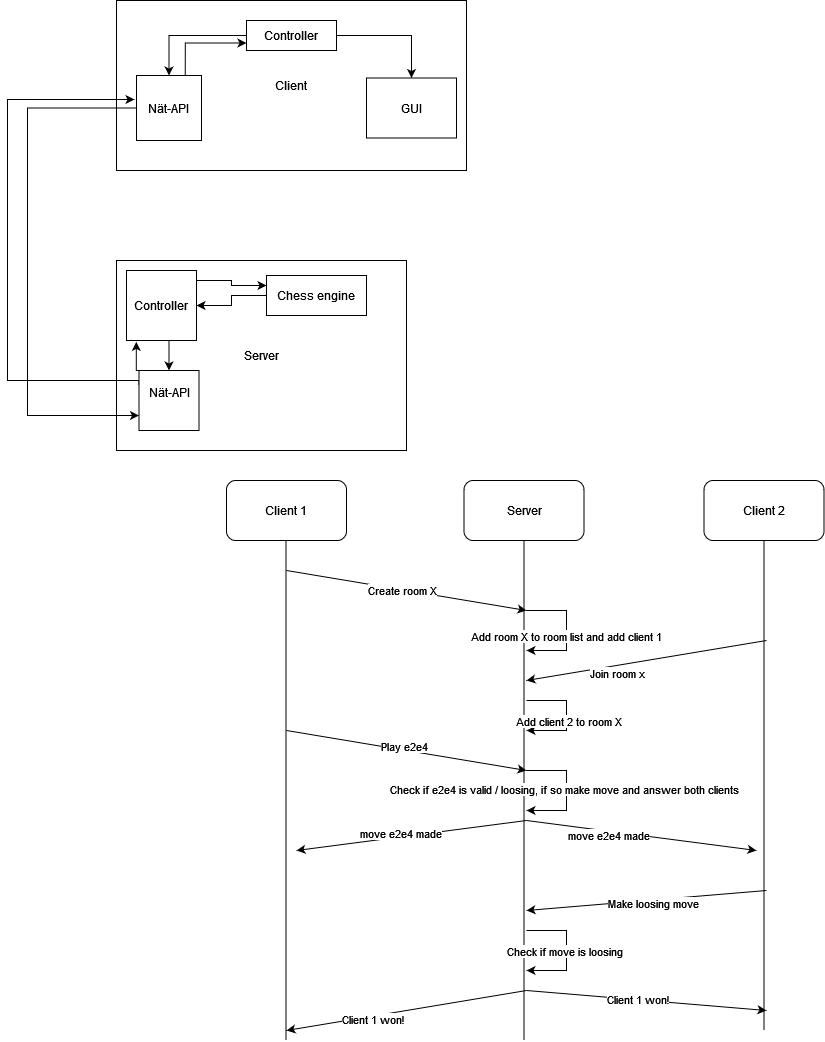

The diagram above was exported from draw.io. Its source (the exported page's mxGraphModel, read from the mxfile embedded in the PNG):
<mxGraphModel dx="2284" dy="754" grid="1" gridSize="10" guides="1" tooltips="1" connect="1" arrows="1" fold="1" page="1" pageScale="1" pageWidth="850" pageHeight="1100" math="0" shadow="0">
  <root>
    <mxCell id="0" />
    <mxCell id="1" parent="0" />
    <mxCell id="sa2nAJj35CE-gHM3Y5B5-20" value="Server" style="rounded=0;whiteSpace=wrap;html=1;" parent="1" vertex="1">
      <mxGeometry x="30" y="290" width="290" height="190" as="geometry" />
    </mxCell>
    <mxCell id="sa2nAJj35CE-gHM3Y5B5-6" value="Client" style="rounded=0;whiteSpace=wrap;html=1;fillColor=#FFFFFF;" parent="1" vertex="1">
      <mxGeometry x="30" y="30" width="350" height="170" as="geometry" />
    </mxCell>
    <mxCell id="sa2nAJj35CE-gHM3Y5B5-8" style="edgeStyle=orthogonalEdgeStyle;rounded=0;orthogonalLoop=1;jettySize=auto;html=1;entryX=0.5;entryY=0;entryDx=0;entryDy=0;" parent="1" source="sa2nAJj35CE-gHM3Y5B5-1" target="sa2nAJj35CE-gHM3Y5B5-2" edge="1">
      <mxGeometry relative="1" as="geometry" />
    </mxCell>
    <mxCell id="sa2nAJj35CE-gHM3Y5B5-12" style="edgeStyle=orthogonalEdgeStyle;rounded=0;orthogonalLoop=1;jettySize=auto;html=1;exitX=1;exitY=0.5;exitDx=0;exitDy=0;entryX=0.5;entryY=0;entryDx=0;entryDy=0;" parent="1" source="sa2nAJj35CE-gHM3Y5B5-1" target="sa2nAJj35CE-gHM3Y5B5-4" edge="1">
      <mxGeometry relative="1" as="geometry" />
    </mxCell>
    <mxCell id="sa2nAJj35CE-gHM3Y5B5-1" value="Controller" style="rounded=0;whiteSpace=wrap;html=1;" parent="1" vertex="1">
      <mxGeometry x="160" y="50" width="90" height="30" as="geometry" />
    </mxCell>
    <mxCell id="sa2nAJj35CE-gHM3Y5B5-9" style="edgeStyle=orthogonalEdgeStyle;rounded=0;orthogonalLoop=1;jettySize=auto;html=1;exitX=0.75;exitY=0;exitDx=0;exitDy=0;entryX=0;entryY=0.75;entryDx=0;entryDy=0;" parent="1" source="sa2nAJj35CE-gHM3Y5B5-2" target="sa2nAJj35CE-gHM3Y5B5-1" edge="1">
      <mxGeometry relative="1" as="geometry" />
    </mxCell>
    <mxCell id="sa2nAJj35CE-gHM3Y5B5-48" style="edgeStyle=orthogonalEdgeStyle;rounded=0;orthogonalLoop=1;jettySize=auto;html=1;entryX=0;entryY=0.75;entryDx=0;entryDy=0;" parent="1" source="sa2nAJj35CE-gHM3Y5B5-2" target="sa2nAJj35CE-gHM3Y5B5-16" edge="1">
      <mxGeometry relative="1" as="geometry">
        <mxPoint x="-60" y="440" as="targetPoint" />
        <Array as="points">
          <mxPoint x="-59" y="138" />
          <mxPoint x="-59" y="445" />
        </Array>
      </mxGeometry>
    </mxCell>
    <mxCell id="sa2nAJj35CE-gHM3Y5B5-2" value="Nät-API" style="whiteSpace=wrap;html=1;aspect=fixed;" parent="1" vertex="1">
      <mxGeometry x="50" y="105" width="65" height="65" as="geometry" />
    </mxCell>
    <mxCell id="sa2nAJj35CE-gHM3Y5B5-14" style="edgeStyle=orthogonalEdgeStyle;rounded=0;orthogonalLoop=1;jettySize=auto;html=1;entryX=1;entryY=0.5;entryDx=0;entryDy=0;" parent="1" source="sa2nAJj35CE-gHM3Y5B5-3" target="sa2nAJj35CE-gHM3Y5B5-13" edge="1">
      <mxGeometry relative="1" as="geometry" />
    </mxCell>
    <mxCell id="sa2nAJj35CE-gHM3Y5B5-3" value="Chess engine" style="rounded=0;whiteSpace=wrap;html=1;" parent="1" vertex="1">
      <mxGeometry x="180" y="305" width="100" height="40" as="geometry" />
    </mxCell>
    <mxCell id="sa2nAJj35CE-gHM3Y5B5-4" value="GUI" style="rounded=0;whiteSpace=wrap;html=1;" parent="1" vertex="1">
      <mxGeometry x="280" y="107.5" width="90" height="60" as="geometry" />
    </mxCell>
    <mxCell id="sa2nAJj35CE-gHM3Y5B5-15" style="edgeStyle=orthogonalEdgeStyle;rounded=0;orthogonalLoop=1;jettySize=auto;html=1;exitX=1;exitY=0.25;exitDx=0;exitDy=0;entryX=0;entryY=0.25;entryDx=0;entryDy=0;" parent="1" source="sa2nAJj35CE-gHM3Y5B5-13" target="sa2nAJj35CE-gHM3Y5B5-3" edge="1">
      <mxGeometry relative="1" as="geometry">
        <Array as="points">
          <mxPoint x="110" y="310" />
          <mxPoint x="145" y="310" />
          <mxPoint x="145" y="315" />
        </Array>
      </mxGeometry>
    </mxCell>
    <mxCell id="sa2nAJj35CE-gHM3Y5B5-18" style="edgeStyle=orthogonalEdgeStyle;rounded=0;orthogonalLoop=1;jettySize=auto;html=1;exitX=0.5;exitY=1;exitDx=0;exitDy=0;entryX=0.5;entryY=0;entryDx=0;entryDy=0;" parent="1" source="sa2nAJj35CE-gHM3Y5B5-13" target="sa2nAJj35CE-gHM3Y5B5-16" edge="1">
      <mxGeometry relative="1" as="geometry" />
    </mxCell>
    <mxCell id="sa2nAJj35CE-gHM3Y5B5-13" value="Controller" style="whiteSpace=wrap;html=1;aspect=fixed;" parent="1" vertex="1">
      <mxGeometry x="40" y="300" width="70" height="70" as="geometry" />
    </mxCell>
    <mxCell id="sa2nAJj35CE-gHM3Y5B5-17" style="edgeStyle=orthogonalEdgeStyle;rounded=0;orthogonalLoop=1;jettySize=auto;html=1;exitX=0.25;exitY=0;exitDx=0;exitDy=0;entryX=0.14;entryY=1.02;entryDx=0;entryDy=0;entryPerimeter=0;" parent="1" source="sa2nAJj35CE-gHM3Y5B5-16" target="sa2nAJj35CE-gHM3Y5B5-13" edge="1">
      <mxGeometry relative="1" as="geometry" />
    </mxCell>
    <mxCell id="sa2nAJj35CE-gHM3Y5B5-47" style="edgeStyle=orthogonalEdgeStyle;rounded=0;orthogonalLoop=1;jettySize=auto;html=1;exitX=0;exitY=0.25;exitDx=0;exitDy=0;entryX=-0.031;entryY=0.369;entryDx=0;entryDy=0;entryPerimeter=0;" parent="1" source="sa2nAJj35CE-gHM3Y5B5-16" target="sa2nAJj35CE-gHM3Y5B5-2" edge="1">
      <mxGeometry relative="1" as="geometry">
        <mxPoint x="-80" y="120" as="targetPoint" />
        <mxPoint x="-37.5" y="410" as="sourcePoint" />
        <Array as="points">
          <mxPoint x="53" y="410" />
          <mxPoint x="-79" y="410" />
          <mxPoint x="-79" y="129" />
        </Array>
      </mxGeometry>
    </mxCell>
    <mxCell id="sa2nAJj35CE-gHM3Y5B5-16" value="&lt;div&gt;Nät-API&lt;/div&gt;&lt;div&gt;&lt;br&gt;&lt;/div&gt;" style="whiteSpace=wrap;html=1;aspect=fixed;" parent="1" vertex="1">
      <mxGeometry x="52.5" y="400" width="60" height="60" as="geometry" />
    </mxCell>
    <mxCell id="sa2nAJj35CE-gHM3Y5B5-21" value="" style="endArrow=none;html=1;rounded=0;" parent="1" edge="1">
      <mxGeometry width="50" height="50" relative="1" as="geometry">
        <mxPoint x="199.5" y="1070" as="sourcePoint" />
        <mxPoint x="199.5" y="550" as="targetPoint" />
      </mxGeometry>
    </mxCell>
    <mxCell id="sa2nAJj35CE-gHM3Y5B5-23" value="" style="endArrow=none;html=1;rounded=0;" parent="1" source="sa2nAJj35CE-gHM3Y5B5-25" edge="1">
      <mxGeometry width="50" height="50" relative="1" as="geometry">
        <mxPoint x="437.5" y="1070" as="sourcePoint" />
        <mxPoint x="437.5" y="550" as="targetPoint" />
      </mxGeometry>
    </mxCell>
    <mxCell id="sa2nAJj35CE-gHM3Y5B5-24" value="" style="endArrow=none;html=1;rounded=0;" parent="1" edge="1">
      <mxGeometry width="50" height="50" relative="1" as="geometry">
        <mxPoint x="677.5" y="1060" as="sourcePoint" />
        <mxPoint x="677.5" y="540" as="targetPoint" />
      </mxGeometry>
    </mxCell>
    <mxCell id="sa2nAJj35CE-gHM3Y5B5-26" value="" style="endArrow=none;html=1;rounded=0;" parent="1" target="sa2nAJj35CE-gHM3Y5B5-25" edge="1">
      <mxGeometry width="50" height="50" relative="1" as="geometry">
        <mxPoint x="437.5" y="1070" as="sourcePoint" />
        <mxPoint x="437.5" y="550" as="targetPoint" />
      </mxGeometry>
    </mxCell>
    <mxCell id="sa2nAJj35CE-gHM3Y5B5-25" value="Server" style="rounded=1;whiteSpace=wrap;html=1;" parent="1" vertex="1">
      <mxGeometry x="377.5" y="510" width="120" height="60" as="geometry" />
    </mxCell>
    <mxCell id="sa2nAJj35CE-gHM3Y5B5-27" value="Client 1" style="rounded=1;whiteSpace=wrap;html=1;" parent="1" vertex="1">
      <mxGeometry x="140" y="510" width="120" height="60" as="geometry" />
    </mxCell>
    <mxCell id="sa2nAJj35CE-gHM3Y5B5-28" value="Client 2" style="rounded=1;whiteSpace=wrap;html=1;" parent="1" vertex="1">
      <mxGeometry x="617.5" y="510" width="120" height="60" as="geometry" />
    </mxCell>
    <mxCell id="sa2nAJj35CE-gHM3Y5B5-29" value="" style="endArrow=classic;html=1;rounded=0;" parent="1" edge="1">
      <mxGeometry width="50" height="50" relative="1" as="geometry">
        <mxPoint x="200" y="600" as="sourcePoint" />
        <mxPoint x="440" y="640" as="targetPoint" />
      </mxGeometry>
    </mxCell>
    <mxCell id="sa2nAJj35CE-gHM3Y5B5-30" value="Create room X" style="edgeLabel;html=1;align=center;verticalAlign=middle;resizable=0;points=[];" parent="sa2nAJj35CE-gHM3Y5B5-29" vertex="1" connectable="0">
      <mxGeometry x="-0.0419" relative="1" as="geometry">
        <mxPoint as="offset" />
      </mxGeometry>
    </mxCell>
    <mxCell id="sa2nAJj35CE-gHM3Y5B5-33" value="" style="endArrow=classic;html=1;rounded=0;" parent="1" edge="1">
      <mxGeometry width="50" height="50" relative="1" as="geometry">
        <mxPoint x="440" y="640" as="sourcePoint" />
        <mxPoint x="440" y="680" as="targetPoint" />
        <Array as="points">
          <mxPoint x="480" y="640" />
          <mxPoint x="480" y="680" />
        </Array>
      </mxGeometry>
    </mxCell>
    <mxCell id="sa2nAJj35CE-gHM3Y5B5-34" value="Add room X to room list and add client 1" style="edgeLabel;html=1;align=center;verticalAlign=middle;resizable=0;points=[];" parent="sa2nAJj35CE-gHM3Y5B5-33" vertex="1" connectable="0">
      <mxGeometry x="0.0833" y="-1" relative="1" as="geometry">
        <mxPoint as="offset" />
      </mxGeometry>
    </mxCell>
    <mxCell id="sa2nAJj35CE-gHM3Y5B5-36" value="" style="endArrow=classic;html=1;rounded=0;" parent="1" edge="1">
      <mxGeometry width="50" height="50" relative="1" as="geometry">
        <mxPoint x="680" y="670" as="sourcePoint" />
        <mxPoint x="440" y="710" as="targetPoint" />
      </mxGeometry>
    </mxCell>
    <mxCell id="sa2nAJj35CE-gHM3Y5B5-37" value="Join room x" style="edgeLabel;html=1;align=center;verticalAlign=middle;resizable=0;points=[];" parent="sa2nAJj35CE-gHM3Y5B5-36" vertex="1" connectable="0">
      <mxGeometry x="0.2595" y="7" relative="1" as="geometry">
        <mxPoint as="offset" />
      </mxGeometry>
    </mxCell>
    <mxCell id="sa2nAJj35CE-gHM3Y5B5-44" value="" style="endArrow=classic;html=1;rounded=0;" parent="1" edge="1">
      <mxGeometry width="50" height="50" relative="1" as="geometry">
        <mxPoint x="440" y="730" as="sourcePoint" />
        <mxPoint x="440" y="760" as="targetPoint" />
        <Array as="points">
          <mxPoint x="480" y="730" />
          <mxPoint x="480" y="760" />
        </Array>
      </mxGeometry>
    </mxCell>
    <mxCell id="sa2nAJj35CE-gHM3Y5B5-46" value="&lt;div&gt;Add client 2 to room X&lt;/div&gt;" style="edgeLabel;html=1;align=center;verticalAlign=middle;resizable=0;points=[];" parent="sa2nAJj35CE-gHM3Y5B5-44" vertex="1" connectable="0">
      <mxGeometry x="0.0909" y="1" relative="1" as="geometry">
        <mxPoint as="offset" />
      </mxGeometry>
    </mxCell>
    <mxCell id="sa2nAJj35CE-gHM3Y5B5-50" value="" style="endArrow=classic;html=1;rounded=0;" parent="1" edge="1">
      <mxGeometry width="50" height="50" relative="1" as="geometry">
        <mxPoint x="200" y="760" as="sourcePoint" />
        <mxPoint x="440" y="800" as="targetPoint" />
      </mxGeometry>
    </mxCell>
    <mxCell id="sa2nAJj35CE-gHM3Y5B5-51" value="Play e2e4" style="edgeLabel;html=1;align=center;verticalAlign=middle;resizable=0;points=[];" parent="sa2nAJj35CE-gHM3Y5B5-50" vertex="1" connectable="0">
      <mxGeometry x="-0.0311" y="4" relative="1" as="geometry">
        <mxPoint as="offset" />
      </mxGeometry>
    </mxCell>
    <mxCell id="sa2nAJj35CE-gHM3Y5B5-52" value="" style="endArrow=classic;html=1;rounded=0;" parent="1" edge="1">
      <mxGeometry width="50" height="50" relative="1" as="geometry">
        <mxPoint x="440" y="800" as="sourcePoint" />
        <mxPoint x="440" y="840" as="targetPoint" />
        <Array as="points">
          <mxPoint x="480" y="800" />
          <mxPoint x="480" y="840" />
        </Array>
      </mxGeometry>
    </mxCell>
    <mxCell id="sa2nAJj35CE-gHM3Y5B5-53" value="Check if e2e4 is valid / loosing, if so make move and answer both clients" style="edgeLabel;html=1;align=center;verticalAlign=middle;resizable=0;points=[];" parent="sa2nAJj35CE-gHM3Y5B5-52" vertex="1" connectable="0">
      <mxGeometry x="-0.0333" y="-3" relative="1" as="geometry">
        <mxPoint as="offset" />
      </mxGeometry>
    </mxCell>
    <mxCell id="sa2nAJj35CE-gHM3Y5B5-54" value="" style="endArrow=classic;html=1;rounded=0;" parent="1" edge="1">
      <mxGeometry width="50" height="50" relative="1" as="geometry">
        <mxPoint x="440" y="850" as="sourcePoint" />
        <mxPoint x="210" y="880" as="targetPoint" />
      </mxGeometry>
    </mxCell>
    <mxCell id="sa2nAJj35CE-gHM3Y5B5-57" value="move e2e4 made" style="edgeLabel;html=1;align=center;verticalAlign=middle;resizable=0;points=[];" parent="sa2nAJj35CE-gHM3Y5B5-54" vertex="1" connectable="0">
      <mxGeometry x="0.0993" y="-5" relative="1" as="geometry">
        <mxPoint y="1" as="offset" />
      </mxGeometry>
    </mxCell>
    <mxCell id="sa2nAJj35CE-gHM3Y5B5-55" value="" style="endArrow=classic;html=1;rounded=0;" parent="1" edge="1">
      <mxGeometry width="50" height="50" relative="1" as="geometry">
        <mxPoint x="440" y="850" as="sourcePoint" />
        <mxPoint x="670" y="880" as="targetPoint" />
      </mxGeometry>
    </mxCell>
    <mxCell id="sa2nAJj35CE-gHM3Y5B5-56" value="move e2e4 made" style="edgeLabel;html=1;align=center;verticalAlign=middle;resizable=0;points=[];" parent="sa2nAJj35CE-gHM3Y5B5-55" vertex="1" connectable="0">
      <mxGeometry x="-0.2822" y="-4" relative="1" as="geometry">
        <mxPoint as="offset" />
      </mxGeometry>
    </mxCell>
    <mxCell id="sa2nAJj35CE-gHM3Y5B5-58" value="" style="endArrow=classic;html=1;rounded=0;" parent="1" edge="1">
      <mxGeometry width="50" height="50" relative="1" as="geometry">
        <mxPoint x="680" y="920" as="sourcePoint" />
        <mxPoint x="440" y="940" as="targetPoint" />
      </mxGeometry>
    </mxCell>
    <mxCell id="sa2nAJj35CE-gHM3Y5B5-59" value="Make loosing move" style="edgeLabel;html=1;align=center;verticalAlign=middle;resizable=0;points=[];" parent="sa2nAJj35CE-gHM3Y5B5-58" vertex="1" connectable="0">
      <mxGeometry x="-0.0566" y="3" relative="1" as="geometry">
        <mxPoint as="offset" />
      </mxGeometry>
    </mxCell>
    <mxCell id="sa2nAJj35CE-gHM3Y5B5-62" value="" style="endArrow=classic;html=1;rounded=0;" parent="1" edge="1">
      <mxGeometry width="50" height="50" relative="1" as="geometry">
        <mxPoint x="440" y="960" as="sourcePoint" />
        <mxPoint x="440" y="1000" as="targetPoint" />
        <Array as="points">
          <mxPoint x="480" y="960" />
          <mxPoint x="480" y="1000" />
        </Array>
      </mxGeometry>
    </mxCell>
    <mxCell id="sa2nAJj35CE-gHM3Y5B5-63" value="Check if move is loosing" style="edgeLabel;html=1;align=center;verticalAlign=middle;resizable=0;points=[];" parent="sa2nAJj35CE-gHM3Y5B5-62" vertex="1" connectable="0">
      <mxGeometry y="-3" relative="1" as="geometry">
        <mxPoint as="offset" />
      </mxGeometry>
    </mxCell>
    <mxCell id="sa2nAJj35CE-gHM3Y5B5-64" value="" style="endArrow=classic;html=1;rounded=0;" parent="1" edge="1">
      <mxGeometry width="50" height="50" relative="1" as="geometry">
        <mxPoint x="440" y="1020" as="sourcePoint" />
        <mxPoint x="200" y="1060" as="targetPoint" />
      </mxGeometry>
    </mxCell>
    <mxCell id="sa2nAJj35CE-gHM3Y5B5-65" value="Client 1 won!" style="edgeLabel;html=1;align=center;verticalAlign=middle;resizable=0;points=[];" parent="sa2nAJj35CE-gHM3Y5B5-64" vertex="1" connectable="0">
      <mxGeometry x="0.2878" y="3" relative="1" as="geometry">
        <mxPoint as="offset" />
      </mxGeometry>
    </mxCell>
    <mxCell id="sa2nAJj35CE-gHM3Y5B5-66" value="" style="endArrow=classic;html=1;rounded=0;" parent="1" edge="1">
      <mxGeometry width="50" height="50" relative="1" as="geometry">
        <mxPoint x="440" y="1020" as="sourcePoint" />
        <mxPoint x="680" y="1040" as="targetPoint" />
      </mxGeometry>
    </mxCell>
    <mxCell id="sa2nAJj35CE-gHM3Y5B5-67" value="Client 1 won!" style="edgeLabel;html=1;align=center;verticalAlign=middle;resizable=0;points=[];" parent="sa2nAJj35CE-gHM3Y5B5-66" vertex="1" connectable="0">
      <mxGeometry x="-0.0759" y="1" relative="1" as="geometry">
        <mxPoint as="offset" />
      </mxGeometry>
    </mxCell>
  </root>
</mxGraphModel>